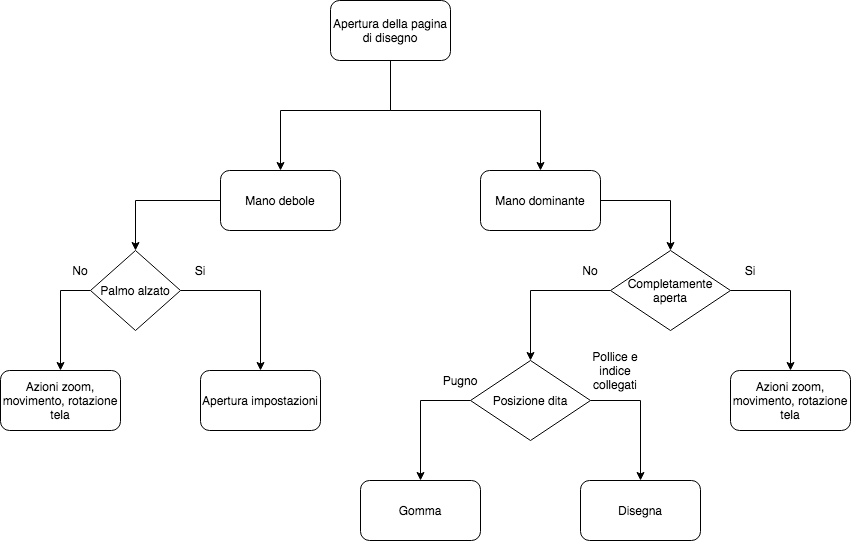

The diagram above was exported from draw.io. Its source (the exported page's mxGraphModel, read from the mxfile embedded in the PNG):
<mxGraphModel dx="1426" dy="826" grid="1" gridSize="10" guides="1" tooltips="1" connect="1" arrows="1" fold="1" page="1" pageScale="1" pageWidth="827" pageHeight="1169" math="0" shadow="0">
  <root>
    <mxCell id="ZuTDpWlt_9DjR0XoKbDQ-0" />
    <mxCell id="ZuTDpWlt_9DjR0XoKbDQ-1" parent="ZuTDpWlt_9DjR0XoKbDQ-0" />
    <mxCell id="IugcOYIVMPOX9BWc4bfT-2" style="edgeStyle=orthogonalEdgeStyle;rounded=0;orthogonalLoop=1;jettySize=auto;html=1;entryX=0.5;entryY=0;entryDx=0;entryDy=0;" parent="ZuTDpWlt_9DjR0XoKbDQ-1" source="ZuTDpWlt_9DjR0XoKbDQ-2" target="IugcOYIVMPOX9BWc4bfT-0" edge="1">
      <mxGeometry relative="1" as="geometry">
        <Array as="points">
          <mxPoint x="420" y="140" />
          <mxPoint x="570" y="140" />
        </Array>
      </mxGeometry>
    </mxCell>
    <mxCell id="vg_IcTc3i-uRfavLSO_7-1" style="edgeStyle=orthogonalEdgeStyle;rounded=0;orthogonalLoop=1;jettySize=auto;html=1;entryX=0.5;entryY=0;entryDx=0;entryDy=0;" parent="ZuTDpWlt_9DjR0XoKbDQ-1" source="ZuTDpWlt_9DjR0XoKbDQ-2" target="vg_IcTc3i-uRfavLSO_7-0" edge="1">
      <mxGeometry relative="1" as="geometry">
        <Array as="points">
          <mxPoint x="420" y="140" />
          <mxPoint x="310" y="140" />
        </Array>
      </mxGeometry>
    </mxCell>
    <mxCell id="ZuTDpWlt_9DjR0XoKbDQ-2" value="Apertura della pagina di disegno" style="rounded=1;whiteSpace=wrap;html=1;" parent="ZuTDpWlt_9DjR0XoKbDQ-1" vertex="1">
      <mxGeometry x="360" y="30" width="120" height="60" as="geometry" />
    </mxCell>
    <mxCell id="5Fv16K3LRvEY7-hvkTQ7-3" style="edgeStyle=orthogonalEdgeStyle;rounded=0;orthogonalLoop=1;jettySize=auto;html=1;entryX=0.5;entryY=0;entryDx=0;entryDy=0;" parent="ZuTDpWlt_9DjR0XoKbDQ-1" source="IugcOYIVMPOX9BWc4bfT-0" target="5Fv16K3LRvEY7-hvkTQ7-2" edge="1">
      <mxGeometry relative="1" as="geometry" />
    </mxCell>
    <mxCell id="IugcOYIVMPOX9BWc4bfT-0" value="Mano dominante" style="rounded=1;whiteSpace=wrap;html=1;" parent="ZuTDpWlt_9DjR0XoKbDQ-1" vertex="1">
      <mxGeometry x="510" y="200" width="120" height="60" as="geometry" />
    </mxCell>
    <mxCell id="vg_IcTc3i-uRfavLSO_7-4" style="edgeStyle=orthogonalEdgeStyle;rounded=0;orthogonalLoop=1;jettySize=auto;html=1;entryX=0.5;entryY=0;entryDx=0;entryDy=0;" parent="ZuTDpWlt_9DjR0XoKbDQ-1" source="vg_IcTc3i-uRfavLSO_7-0" target="vg_IcTc3i-uRfavLSO_7-3" edge="1">
      <mxGeometry relative="1" as="geometry" />
    </mxCell>
    <mxCell id="vg_IcTc3i-uRfavLSO_7-0" value="Mano debole" style="rounded=1;whiteSpace=wrap;html=1;" parent="ZuTDpWlt_9DjR0XoKbDQ-1" vertex="1">
      <mxGeometry x="250" y="200" width="120" height="60" as="geometry" />
    </mxCell>
    <mxCell id="vg_IcTc3i-uRfavLSO_7-8" style="edgeStyle=orthogonalEdgeStyle;rounded=0;orthogonalLoop=1;jettySize=auto;html=1;entryX=0.5;entryY=0;entryDx=0;entryDy=0;" parent="ZuTDpWlt_9DjR0XoKbDQ-1" source="vg_IcTc3i-uRfavLSO_7-3" target="vg_IcTc3i-uRfavLSO_7-6" edge="1">
      <mxGeometry relative="1" as="geometry" />
    </mxCell>
    <mxCell id="5Fv16K3LRvEY7-hvkTQ7-0" style="edgeStyle=orthogonalEdgeStyle;rounded=0;orthogonalLoop=1;jettySize=auto;html=1;entryX=0.5;entryY=0;entryDx=0;entryDy=0;" parent="ZuTDpWlt_9DjR0XoKbDQ-1" source="vg_IcTc3i-uRfavLSO_7-3" target="vg_IcTc3i-uRfavLSO_7-7" edge="1">
      <mxGeometry relative="1" as="geometry">
        <Array as="points">
          <mxPoint x="90" y="320" />
        </Array>
      </mxGeometry>
    </mxCell>
    <mxCell id="vg_IcTc3i-uRfavLSO_7-3" value="Palmo alzato" style="rhombus;whiteSpace=wrap;html=1;" parent="ZuTDpWlt_9DjR0XoKbDQ-1" vertex="1">
      <mxGeometry x="120" y="280" width="90" height="80" as="geometry" />
    </mxCell>
    <mxCell id="vg_IcTc3i-uRfavLSO_7-6" value="Apertura impostazioni" style="rounded=1;whiteSpace=wrap;html=1;" parent="ZuTDpWlt_9DjR0XoKbDQ-1" vertex="1">
      <mxGeometry x="230" y="400" width="120" height="60" as="geometry" />
    </mxCell>
    <mxCell id="vg_IcTc3i-uRfavLSO_7-7" value="Azioni zoom, movimento, rotazione tela" style="rounded=1;whiteSpace=wrap;html=1;" parent="ZuTDpWlt_9DjR0XoKbDQ-1" vertex="1">
      <mxGeometry x="30" y="400" width="120" height="60" as="geometry" />
    </mxCell>
    <mxCell id="vg_IcTc3i-uRfavLSO_7-9" value="Si" style="text;html=1;strokeColor=none;fillColor=none;align=center;verticalAlign=middle;whiteSpace=wrap;rounded=0;" parent="ZuTDpWlt_9DjR0XoKbDQ-1" vertex="1">
      <mxGeometry x="210" y="290" width="40" height="20" as="geometry" />
    </mxCell>
    <mxCell id="5Fv16K3LRvEY7-hvkTQ7-1" value="No" style="text;html=1;strokeColor=none;fillColor=none;align=center;verticalAlign=middle;whiteSpace=wrap;rounded=0;" parent="ZuTDpWlt_9DjR0XoKbDQ-1" vertex="1">
      <mxGeometry x="90" y="290" width="40" height="20" as="geometry" />
    </mxCell>
    <mxCell id="5Fv16K3LRvEY7-hvkTQ7-6" style="edgeStyle=orthogonalEdgeStyle;rounded=0;orthogonalLoop=1;jettySize=auto;html=1;entryX=0.5;entryY=0;entryDx=0;entryDy=0;" parent="ZuTDpWlt_9DjR0XoKbDQ-1" source="5Fv16K3LRvEY7-hvkTQ7-2" target="5Fv16K3LRvEY7-hvkTQ7-5" edge="1">
      <mxGeometry relative="1" as="geometry">
        <Array as="points">
          <mxPoint x="820" y="320" />
        </Array>
      </mxGeometry>
    </mxCell>
    <mxCell id="nQES7_7ayutcsynRBjrD-1" style="edgeStyle=orthogonalEdgeStyle;rounded=0;orthogonalLoop=1;jettySize=auto;html=1;entryX=0.5;entryY=0;entryDx=0;entryDy=0;" parent="ZuTDpWlt_9DjR0XoKbDQ-1" source="5Fv16K3LRvEY7-hvkTQ7-2" target="nQES7_7ayutcsynRBjrD-0" edge="1">
      <mxGeometry relative="1" as="geometry" />
    </mxCell>
    <mxCell id="5Fv16K3LRvEY7-hvkTQ7-2" value="Completamente aperta" style="rhombus;whiteSpace=wrap;html=1;" parent="ZuTDpWlt_9DjR0XoKbDQ-1" vertex="1">
      <mxGeometry x="640" y="280" width="120" height="80" as="geometry" />
    </mxCell>
    <mxCell id="5Fv16K3LRvEY7-hvkTQ7-4" value="Si" style="text;html=1;strokeColor=none;fillColor=none;align=center;verticalAlign=middle;whiteSpace=wrap;rounded=0;" parent="ZuTDpWlt_9DjR0XoKbDQ-1" vertex="1">
      <mxGeometry x="760" y="290" width="40" height="20" as="geometry" />
    </mxCell>
    <mxCell id="5Fv16K3LRvEY7-hvkTQ7-5" value="Azioni zoom, movimento, rotazione tela" style="rounded=1;whiteSpace=wrap;html=1;" parent="ZuTDpWlt_9DjR0XoKbDQ-1" vertex="1">
      <mxGeometry x="760" y="400" width="120" height="60" as="geometry" />
    </mxCell>
    <mxCell id="nQES7_7ayutcsynRBjrD-4" style="edgeStyle=orthogonalEdgeStyle;rounded=0;orthogonalLoop=1;jettySize=auto;html=1;entryX=0.5;entryY=0;entryDx=0;entryDy=0;" parent="ZuTDpWlt_9DjR0XoKbDQ-1" source="nQES7_7ayutcsynRBjrD-0" target="nQES7_7ayutcsynRBjrD-3" edge="1">
      <mxGeometry relative="1" as="geometry">
        <Array as="points">
          <mxPoint x="670" y="430" />
        </Array>
      </mxGeometry>
    </mxCell>
    <mxCell id="nQES7_7ayutcsynRBjrD-9" style="edgeStyle=orthogonalEdgeStyle;rounded=0;orthogonalLoop=1;jettySize=auto;html=1;entryX=0.5;entryY=0;entryDx=0;entryDy=0;" parent="ZuTDpWlt_9DjR0XoKbDQ-1" source="nQES7_7ayutcsynRBjrD-0" target="nQES7_7ayutcsynRBjrD-7" edge="1">
      <mxGeometry relative="1" as="geometry">
        <Array as="points">
          <mxPoint x="450" y="430" />
        </Array>
      </mxGeometry>
    </mxCell>
    <mxCell id="nQES7_7ayutcsynRBjrD-0" value="Posizione dita" style="rhombus;whiteSpace=wrap;html=1;" parent="ZuTDpWlt_9DjR0XoKbDQ-1" vertex="1">
      <mxGeometry x="500" y="390" width="120" height="80" as="geometry" />
    </mxCell>
    <mxCell id="nQES7_7ayutcsynRBjrD-2" value="No" style="text;html=1;strokeColor=none;fillColor=none;align=center;verticalAlign=middle;whiteSpace=wrap;rounded=0;" parent="ZuTDpWlt_9DjR0XoKbDQ-1" vertex="1">
      <mxGeometry x="600" y="290" width="40" height="20" as="geometry" />
    </mxCell>
    <mxCell id="nQES7_7ayutcsynRBjrD-3" value="Disegna" style="rounded=1;whiteSpace=wrap;html=1;" parent="ZuTDpWlt_9DjR0XoKbDQ-1" vertex="1">
      <mxGeometry x="610" y="510" width="120" height="60" as="geometry" />
    </mxCell>
    <mxCell id="nQES7_7ayutcsynRBjrD-5" value="Pollice e indice collegati" style="text;html=1;strokeColor=none;fillColor=none;align=center;verticalAlign=middle;whiteSpace=wrap;rounded=0;" parent="ZuTDpWlt_9DjR0XoKbDQ-1" vertex="1">
      <mxGeometry x="620" y="390" width="50" height="20" as="geometry" />
    </mxCell>
    <mxCell id="nQES7_7ayutcsynRBjrD-7" value="Gomma" style="rounded=1;whiteSpace=wrap;html=1;" parent="ZuTDpWlt_9DjR0XoKbDQ-1" vertex="1">
      <mxGeometry x="390" y="510" width="120" height="60" as="geometry" />
    </mxCell>
    <mxCell id="nQES7_7ayutcsynRBjrD-10" value="Pugno" style="text;html=1;strokeColor=none;fillColor=none;align=center;verticalAlign=middle;whiteSpace=wrap;rounded=0;" parent="ZuTDpWlt_9DjR0XoKbDQ-1" vertex="1">
      <mxGeometry x="470" y="400" width="40" height="20" as="geometry" />
    </mxCell>
  </root>
</mxGraphModel>